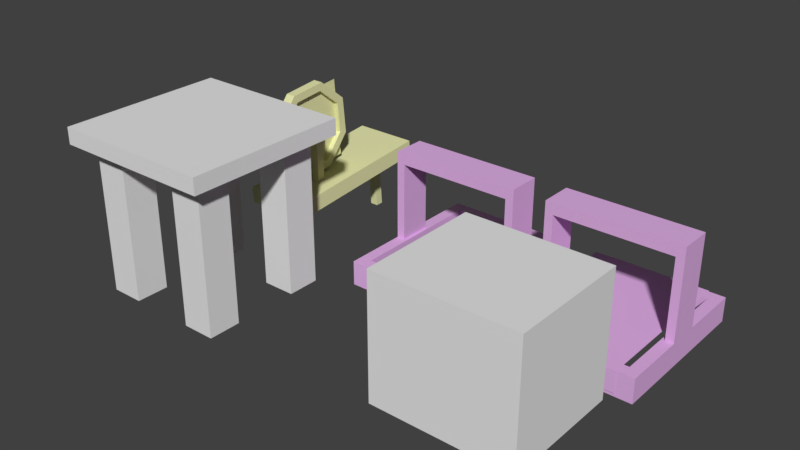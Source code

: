 # Source: Furniture.blend  (saved by Blender 2.78.4; exported with 4.5.12 LTS)
import bpy
from mathutils import Matrix  # noqa: F401  (used for matrix-valued properties, if any)

bpy.ops.wm.read_factory_settings(use_empty=True)
scene = bpy.context.scene
scene.name = 'Scene'

# ---- collections
col_collection_1 = bpy.data.collections.new('Collection 1'); scene.collection.children.link(col_collection_1)

# ---- materials (node trees are filled in below, after node groups)
mat_loom = bpy.data.materials.new('Loom')
mat_loom.alpha_threshold = 0.0
mat_loom.use_transparent_shadow = False
mat_loom.diffuse_color = (0.756, 0.4413, 0.8, 1.0)
mat_loom.roughness = 0.5
mat_loom.line_color = (0.0, 0.0, 0.0, 1.0)
mat_spinning_wheel = bpy.data.materials.new('Spinning_wheel')
mat_spinning_wheel.alpha_threshold = 0.0
mat_spinning_wheel.use_transparent_shadow = False
mat_spinning_wheel.diffuse_color = (0.7953, 0.8, 0.4262, 1.0)
mat_spinning_wheel.roughness = 0.5
mat_body = bpy.data.materials.new('Body')
mat_body.alpha_threshold = 0.0
mat_body.use_transparent_shadow = False
mat_body.roughness = 0.5
mat_button = bpy.data.materials.new('Button')
mat_button.alpha_threshold = 0.0
mat_button.use_transparent_shadow = False
mat_button.diffuse_color = (0.6136, 0.8, 0.04436, 1.0)
mat_button.roughness = 0.5

# ---- material node trees

# ---- world
world_world = bpy.data.worlds.new('World'); scene.world = world_world
world_world.color = (0.05088, 0.05088, 0.05088)
world_world.use_sun_shadow = False
world_world.sun_shadow_jitter_overblur = 0.0
world_world.cycles.sampling_method = 'MANUAL'

# ---- meshes
me_cube_005 = bpy.data.meshes.new('Cube.005')
me_cube_005.from_pydata([(-0.5, -0.5, 0.4), (-0.5, -0.5, 0.5), (-0.5, 0.5, 0.4), (-0.5, 0.5, 0.5), (0.5, -0.5, 0.4), (0.5, -0.5, 0.5), (0.5, 0.5, 0.4), (0.5, 0.5, 0.5), (0.2, -0.4, -0.5), (0.2, -0.2, -0.5), (0.4, -0.4, -0.5), (0.4, -0.2, -0.5), (0.2, -0.2, 0.4), (0.2, -0.4, 0.4), (0.4, -0.2, 0.4), (0.4, -0.4, 0.4), (-0.4, -0.2, -0.5), (-0.2, -0.2, -0.5), (-0.4, -0.4, -0.5), (-0.2, -0.4, -0.5), (-0.2, -0.2, 0.4), (-0.4, -0.2, 0.4), (-0.2, -0.4, 0.4), (-0.4, -0.4, 0.4), (-0.2, 0.4, -0.5), (-0.2, 0.2, -0.5), (-0.4, 0.4, -0.5), (-0.4, 0.2, -0.5), (-0.2, 0.2, 0.4), (-0.2, 0.4, 0.4), (-0.4, 0.2, 0.4), (-0.4, 0.4, 0.4), (0.4, 0.2, -0.5), (0.2, 0.2, -0.5), (0.4, 0.4, -0.5), (0.2, 0.4, -0.5), (0.2, 0.2, 0.4), (0.4, 0.2, 0.4), (0.2, 0.4, 0.4), (0.4, 0.4, 0.4)], [], [(0, 1, 3, 2), (2, 3, 7, 6), (6, 7, 5, 4), (4, 5, 1, 0), (2, 6, 4, 0), (7, 3, 1, 5), (9, 11, 10, 8), (9, 12, 14, 11), (11, 14, 15, 10), (8, 13, 12, 9), (10, 15, 13, 8), (17, 19, 18, 16), (17, 20, 22, 19), (19, 22, 23, 18), (16, 21, 20, 17), (18, 23, 21, 16), (25, 27, 26, 24), (25, 28, 30, 27), (27, 30, 31, 26), (24, 29, 28, 25), (26, 31, 29, 24), (33, 35, 34, 32), (33, 36, 38, 35), (35, 38, 39, 34), (32, 37, 36, 33), (34, 39, 37, 32)])
_uv = me_cube_005.uv_layers.new(name='UVMap')
_uv.uv.foreach_set('vector', [0.0625, 1.0, 0.0, 1.0, 0.0, 0.0, 0.0625, 0.0, 0.0, 0.0625, 0.0, 0.0, 1.0, 0.0, 1.0, 0.0625, 0.9375, 0.0, 1.0, 0.0, 1.0, 1.0, 0.9375, 1.0, 1.0, 0.9375, 1.0, 1.0, 0.0, 1.0, 0.0, 0.9375, 0.0, 0.0, 1.0, 0.0, 1.0, 1.0, 0.0, 1.0, 0.0, 0.0, 1.0, 0.0, 1.0, 1.0, 0.0, 1.0, 0.75, 0.0, 1.0, 0.0, 1.0, 0.25, 0.75, 0.25, 0.0, 0.1875, 0.9375, 0.1875, 0.9375, 0.375, 0.0, 0.375, 0.0, 0.375, 0.9375, 0.375, 0.9375, 0.5625, 0.0, 0.5625, 0.0, 0.75, 0.9375, 0.75, 0.9375, 1.0, 0.0, 1.0, 0.0, 0.5625, 0.9375, 0.5625, 0.9375, 0.75, 0.0, 0.75, 0.75, 0.0, 1.0, 0.0, 1.0, 0.25, 0.75, 0.25, 0.0, 0.1875, 0.9375, 0.1875, 0.9375, 0.375, 0.0, 0.375, 0.0, 0.375, 0.9375, 0.375, 0.9375, 0.5625, 0.0, 0.5625, 0.0, 0.75, 0.9375, 0.75, 0.9375, 1.0, 0.0, 1.0, 0.0, 0.5625, 0.9375, 0.5625, 0.9375, 0.75, 0.0, 0.75, 0.75, 0.0, 1.0, 0.0, 1.0, 0.25, 0.75, 0.25, 0.0, 0.1875, 0.9375, 0.1875, 0.9375, 0.375, 0.0, 0.375, 0.0, 0.375, 0.9375, 0.375, 0.9375, 0.5625, 0.0, 0.5625, 0.0, 0.75, 0.9375, 0.75, 0.9375, 1.0, 0.0, 1.0, 0.0, 0.5625, 0.9375, 0.5625, 0.9375, 0.75, 0.0, 0.75, 0.75, 0.0, 1.0, 0.0, 1.0, 0.25, 0.75, 0.25, 0.0, 0.1875, 0.9375, 0.1875, 0.9375, 0.375, 0.0, 0.375, 0.0, 0.375, 0.9375, 0.375, 0.9375, 0.5625, 0.0, 0.5625, 0.0, 0.75, 0.9375, 0.75, 0.9375, 1.0, 0.0, 1.0, 0.0, 0.5625, 0.9375, 0.5625, 0.9375, 0.75, 0.0, 0.75])
me_cube_005.use_remesh_preserve_volume = False
me_cube_005.use_remesh_preserve_attributes = False
me_cube_005.use_mirror_vertex_groups = False
me_cube_005.update()
me_cube_004 = bpy.data.meshes.new('Cube.004')
me_cube_004.from_pydata([(0.35, -0.1, 0.2), (-0.35, -0.1, 0.2), (0.35, 0.1, 0.2), (-0.35, 0.1, 0.2), (0.35, -0.1, 0.13), (-0.35, -0.1, 0.13), (-0.35, 0.1, 0.13), (0.35, 0.1, 0.13), (-0.4, -0.1, 0.2), (-0.4, 0.1, 0.2), (-0.4, -0.1, 0.13), (-0.4, 0.1, 0.13), (0.4, 0.1, 0.2), (0.4, -0.1, 0.2), (0.4, 0.1, 0.13), (0.4, -0.1, 0.13), (-0.35, -0.1, -0.35), (-0.35, 0.1, -0.35), (0.35, 0.1, -0.35), (0.35, -0.1, -0.35), (-0.4, -0.1, -0.35), (-0.4, 0.1, -0.35), (0.4, 0.1, -0.35), (0.4, -0.1, -0.35), (0.4, -0.49, -0.5), (-0.4, -0.49, -0.5), (0.4, -0.49, -0.35), (-0.4, -0.49, -0.35), (0.4, -0.42, -0.5), (-0.4, -0.42, -0.5), (-0.4, -0.42, -0.35), (0.4, -0.42, -0.35), (0.4, 0.42, -0.5), (-0.4, 0.42, -0.5), (0.4, 0.42, -0.35), (-0.4, 0.42, -0.35), (0.4, 0.49, -0.5), (-0.4, 0.49, -0.5), (-0.4, 0.49, -0.35), (0.4, 0.49, -0.35), (0.4, 0.42, -0.5), (0.4, -0.42, -0.5), (0.4, 0.42, -0.35), (0.4, -0.42, -0.35), (0.33, 0.42, -0.5), (0.33, -0.42, -0.5), (0.33, -0.42, -0.35), (0.33, 0.42, -0.35), (-0.33, 0.42, -0.5), (-0.33, -0.42, -0.5), (-0.33, 0.42, -0.35), (-0.33, -0.42, -0.35), (-0.4, 0.42, -0.5), (-0.4, -0.42, -0.5), (-0.4, -0.42, -0.35), (-0.4, 0.42, -0.35)], [], [(27, 25, 24, 26), (3, 1, 0, 2), (6, 7, 4, 5), (2, 7, 6, 3), (1, 5, 4, 0), (2, 12, 14, 7), (1, 8, 10, 5), (9, 11, 10, 8), (14, 22, 18, 7), (3, 9, 8, 1), (6, 11, 9, 3), (13, 15, 14, 12), (4, 19, 23, 15), (0, 13, 12, 2), (4, 15, 13, 0), (11, 21, 20, 10), (6, 17, 21, 11), (7, 18, 19, 4), (5, 16, 17, 6), (10, 20, 16, 5), (15, 23, 22, 14), (30, 31, 28, 29), (26, 31, 30, 27), (25, 29, 28, 24), (35, 33, 32, 34), (38, 39, 36, 37), (34, 39, 38, 35), (33, 37, 36, 32), (43, 41, 40, 42), (46, 47, 44, 45), (42, 47, 46, 43), (41, 45, 44, 40), (51, 49, 48, 50), (54, 55, 52, 53), (50, 55, 54, 51), (49, 53, 52, 48), (24, 28, 31, 26), (32, 36, 39, 34), (35, 38, 37, 33), (27, 30, 29, 25)])
_uv = me_cube_004.uv_layers.new(name='UVMap')
_uv.uv.foreach_set('vector', [0.5299, 0.4541, 0.5299, 0.5346, 0.1006, 0.5346, 0.1006, 0.4541, 0.4477, 0.1449, 0.4477, 0.2522, 0.07207, 0.2522, 0.07207, 0.1449, 0.4477, 0.1073, 0.07207, 0.1073, 0.07207, 1.685e-08, 0.4477, 2.474e-10, 0.07207, 0.1449, 0.07207, 0.1073, 0.4477, 0.1073, 0.4477, 0.1449, 0.4477, 0.2522, 0.4477, 0.2898, 0.07207, 0.2898, 0.07207, 0.2522, 0.07207, 0.1449, 0.04524, 0.1449, 0.04524, 0.1073, 0.07207, 0.1073, 0.4477, 0.2522, 0.4745, 0.2522, 0.4745, 0.2898, 0.4477, 0.2898, 0.4745, 0.1449, 0.5121, 0.1449, 0.5121, 0.2522, 0.4745, 0.2522, 0.5909, 0.4586, 0.8485, 0.4586, 0.8485, 0.4854, 0.5909, 0.4854, 0.4477, 0.1449, 0.4745, 0.1449, 0.4745, 0.2522, 0.4477, 0.2522, 0.4477, 0.1073, 0.4745, 0.1073, 0.4745, 0.1449, 0.4477, 0.1449, 0.04524, 0.2522, 0.007672, 0.2522, 0.007672, 0.1449, 0.04524, 0.1449, 0.5909, 0.3245, 0.8485, 0.3245, 0.8485, 0.3513, 0.5909, 0.3513, 0.07207, 0.2522, 0.04524, 0.2522, 0.04524, 0.1449, 0.07207, 0.1449, 0.07207, 0.2898, 0.04524, 0.2898, 0.04524, 0.2522, 0.07207, 0.2522, 0.06882, 0.3375, 0.3264, 0.3375, 0.3264, 0.4449, 0.06882, 0.4449, 0.06882, 0.3107, 0.3264, 0.3107, 0.3264, 0.3375, 0.06882, 0.3375, 0.5909, 0.2171, 0.8485, 0.2171, 0.8485, 0.3245, 0.5909, 0.3245, 0.06882, 0.2034, 0.3264, 0.2034, 0.3264, 0.3107, 0.06882, 0.3107, 0.06882, 0.4449, 0.3264, 0.4449, 0.3264, 0.4717, 0.06882, 0.4717, 0.5909, 0.3513, 0.8485, 0.3513, 0.8485, 0.4586, 0.5909, 0.4586, 0.5299, 0.4166, 0.1006, 0.4166, 0.1006, 0.3361, 0.5299, 0.3361, 0.1006, 0.4541, 0.1006, 0.4166, 0.5299, 0.4166, 0.5299, 0.4541, 0.5299, 0.5346, 0.5299, 0.5722, 0.1006, 0.5722, 0.1006, 0.5346, 0.892, 0.1952, 0.892, 0.2757, 0.4627, 0.2757, 0.4627, 0.1952, 0.892, 0.1577, 0.4627, 0.1577, 0.4627, 0.07717, 0.892, 0.07717, 0.4627, 0.1952, 0.4627, 0.1577, 0.892, 0.1577, 0.892, 0.1952, 0.892, 0.2757, 0.892, 0.3133, 0.4627, 0.3133, 0.4627, 0.2757, 0.4194, 0.4526, 0.4194, 0.3721, 0.8809, 0.3721, 0.8809, 0.4526, 0.4194, 0.4902, 0.8809, 0.4902, 0.8809, 0.5707, 0.4194, 0.5707, 0.8809, 0.4526, 0.8809, 0.4902, 0.4194, 0.4902, 0.4194, 0.4526, 0.4194, 0.3721, 0.4194, 0.3346, 0.8809, 0.3346, 0.8809, 0.3721, 0.5385, 0.1257, 0.5385, 0.04524, 1.0, 0.04524, 1.0, 0.1257, 0.5385, 0.1633, 1.0, 0.1633, 1.0, 0.2438, 0.5385, 0.2438, 1.0, 0.1257, 1.0, 0.1633, 0.5385, 0.1633, 0.5385, 0.1257, 0.5385, 0.04524, 0.5385, 0.007673, 1.0, 0.007672, 1.0, 0.04524, 0.1006, 0.5346, 0.1006, 0.5722, 0.02007, 0.5722, 0.02007, 0.5346, 0.4627, 0.2757, 0.4627, 0.3133, 0.3822, 0.3133, 0.3822, 0.2757, 0.9725, 0.2757, 0.9725, 0.3133, 0.892, 0.3133, 0.892, 0.2757, 0.6104, 0.5346, 0.6104, 0.5722, 0.5299, 0.5722, 0.5299, 0.5346])
me_cube_004.materials.append(mat_loom)
me_cube_004.use_remesh_preserve_volume = False
me_cube_004.use_remesh_preserve_attributes = False
me_cube_004.use_mirror_vertex_groups = False
me_cube_004.update()
me_cube_003 = bpy.data.meshes.new('Cube.003')
me_cube_003.from_pydata([(0.35, -0.1, 0.2), (-0.35, -0.1, 0.2), (0.35, 0.1, 0.2), (-0.35, 0.1, 0.2), (0.35, -0.1, 0.13), (-0.35, -0.1, 0.13), (-0.35, 0.1, 0.13), (0.35, 0.1, 0.13), (-0.4, -0.1, 0.2), (-0.4, 0.1, 0.2), (-0.4, -0.1, 0.13), (-0.4, 0.1, 0.13), (0.4, 0.1, 0.2), (0.4, -0.1, 0.2), (0.4, 0.1, 0.13), (0.4, -0.1, 0.13), (-0.35, -0.1, -0.35), (-0.35, 0.1, -0.35), (0.35, 0.1, -0.35), (0.35, -0.1, -0.35), (-0.4, -0.1, -0.35), (-0.4, 0.1, -0.35), (0.4, 0.1, -0.35), (0.4, -0.1, -0.35), (0.4, -0.49, -0.5), (-0.4, -0.49, -0.5), (0.4, -0.49, -0.35), (-0.4, -0.49, -0.35), (0.4, -0.42, -0.5), (-0.4, -0.42, -0.5), (-0.4, -0.42, -0.35), (0.4, -0.42, -0.35), (0.4, 0.42, -0.5), (-0.4, 0.42, -0.5), (0.4, 0.42, -0.35), (-0.4, 0.42, -0.35), (0.4, 0.49, -0.5), (-0.4, 0.49, -0.5), (-0.4, 0.49, -0.35), (0.4, 0.49, -0.35), (0.4, 0.42, -0.5), (0.4, -0.42, -0.5), (0.4, 0.42, -0.35), (0.4, -0.42, -0.35), (0.33, 0.42, -0.5), (0.33, -0.42, -0.5), (0.33, -0.42, -0.35), (0.33, 0.42, -0.35), (-0.33, 0.42, -0.5), (-0.33, -0.42, -0.5), (-0.33, 0.42, -0.35), (-0.33, -0.42, -0.35), (-0.4, 0.42, -0.5), (-0.4, -0.42, -0.5), (-0.4, -0.42, -0.35), (-0.4, 0.42, -0.35), (-0.3, 0.4955, -0.3487), (-0.3, -0.4955, -0.3487), (0.3, 0.4955, -0.3487), (0.3, -0.4955, -0.3487), (-0.3, 0.4955, -0.4787), (-0.3, -0.4955, -0.4787), (0.3, 0.4955, -0.4787), (0.3, -0.4955, -0.4787)], [], [(27, 25, 24, 26), (3, 1, 0, 2), (6, 7, 4, 5), (2, 7, 6, 3), (1, 5, 4, 0), (2, 12, 14, 7), (1, 8, 10, 5), (9, 11, 10, 8), (14, 22, 18, 7), (3, 9, 8, 1), (6, 11, 9, 3), (13, 15, 14, 12), (4, 19, 23, 15), (0, 13, 12, 2), (4, 15, 13, 0), (11, 21, 20, 10), (6, 17, 21, 11), (7, 18, 19, 4), (5, 16, 17, 6), (10, 20, 16, 5), (15, 23, 22, 14), (30, 31, 28, 29), (26, 31, 30, 27), (25, 29, 28, 24), (35, 33, 32, 34), (38, 39, 36, 37), (34, 39, 38, 35), (33, 37, 36, 32), (43, 41, 40, 42), (46, 47, 44, 45), (42, 47, 46, 43), (41, 45, 44, 40), (51, 49, 48, 50), (54, 55, 52, 53), (50, 55, 54, 51), (49, 53, 52, 48), (24, 28, 31, 26), (32, 36, 39, 34), (35, 38, 37, 33), (27, 30, 29, 25), (56, 57, 59, 58), (59, 57, 61, 63), (56, 58, 62, 60)])
_uv = me_cube_003.uv_layers.new(name='UVMap')
_uv.uv.foreach_set('vector', [0.5299, 0.4541, 0.5299, 0.5346, 0.1006, 0.5346, 0.1006, 0.4541, 0.4477, 0.1449, 0.4477, 0.2522, 0.07207, 0.2522, 0.07207, 0.1449, 0.4477, 0.1073, 0.07207, 0.1073, 0.07207, 1.685e-08, 0.4477, 2.474e-10, 0.07207, 0.1449, 0.07207, 0.1073, 0.4477, 0.1073, 0.4477, 0.1449, 0.4477, 0.2522, 0.4477, 0.2898, 0.07207, 0.2898, 0.07207, 0.2522, 0.07207, 0.1449, 0.04524, 0.1449, 0.04524, 0.1073, 0.07207, 0.1073, 0.4477, 0.2522, 0.4745, 0.2522, 0.4745, 0.2898, 0.4477, 0.2898, 0.4745, 0.1449, 0.5121, 0.1449, 0.5121, 0.2522, 0.4745, 0.2522, 0.5909, 0.4586, 0.8485, 0.4586, 0.8485, 0.4854, 0.5909, 0.4854, 0.4477, 0.1449, 0.4745, 0.1449, 0.4745, 0.2522, 0.4477, 0.2522, 0.4477, 0.1073, 0.4745, 0.1073, 0.4745, 0.1449, 0.4477, 0.1449, 0.04524, 0.2522, 0.007672, 0.2522, 0.007672, 0.1449, 0.04524, 0.1449, 0.5909, 0.3245, 0.8485, 0.3245, 0.8485, 0.3513, 0.5909, 0.3513, 0.07207, 0.2522, 0.04524, 0.2522, 0.04524, 0.1449, 0.07207, 0.1449, 0.07207, 0.2898, 0.04524, 0.2898, 0.04524, 0.2522, 0.07207, 0.2522, 0.06882, 0.3375, 0.3264, 0.3375, 0.3264, 0.4449, 0.06882, 0.4449, 0.06882, 0.3107, 0.3264, 0.3107, 0.3264, 0.3375, 0.06882, 0.3375, 0.5909, 0.2171, 0.8485, 0.2171, 0.8485, 0.3245, 0.5909, 0.3245, 0.06882, 0.2034, 0.3264, 0.2034, 0.3264, 0.3107, 0.06882, 0.3107, 0.06882, 0.4449, 0.3264, 0.4449, 0.3264, 0.4717, 0.06882, 0.4717, 0.5909, 0.3513, 0.8485, 0.3513, 0.8485, 0.4586, 0.5909, 0.4586, 0.5299, 0.4166, 0.1006, 0.4166, 0.1006, 0.3361, 0.5299, 0.3361, 0.1006, 0.4541, 0.1006, 0.4166, 0.5299, 0.4166, 0.5299, 0.4541, 0.5299, 0.5346, 0.5299, 0.5722, 0.1006, 0.5722, 0.1006, 0.5346, 0.892, 0.1952, 0.892, 0.2757, 0.4627, 0.2757, 0.4627, 0.1952, 0.892, 0.1577, 0.4627, 0.1577, 0.4627, 0.07717, 0.892, 0.07717, 0.4627, 0.1952, 0.4627, 0.1577, 0.892, 0.1577, 0.892, 0.1952, 0.892, 0.2757, 0.892, 0.3133, 0.4627, 0.3133, 0.4627, 0.2757, 0.4194, 0.4526, 0.4194, 0.3721, 0.8809, 0.3721, 0.8809, 0.4526, 0.4194, 0.4902, 0.8809, 0.4902, 0.8809, 0.5707, 0.4194, 0.5707, 0.8809, 0.4526, 0.8809, 0.4902, 0.4194, 0.4902, 0.4194, 0.4526, 0.4194, 0.3721, 0.4194, 0.3346, 0.8809, 0.3346, 0.8809, 0.3721, 0.5385, 0.1257, 0.5385, 0.04524, 1.0, 0.04524, 1.0, 0.1257, 0.5385, 0.1633, 1.0, 0.1633, 1.0, 0.2438, 0.5385, 0.2438, 1.0, 0.1257, 1.0, 0.1633, 0.5385, 0.1633, 0.5385, 0.1257, 0.5385, 0.04524, 0.5385, 0.007673, 1.0, 0.007672, 1.0, 0.04524, 0.1006, 0.5346, 0.1006, 0.5722, 0.02007, 0.5722, 0.02007, 0.5346, 0.4627, 0.2757, 0.4627, 0.3133, 0.3822, 0.3133, 0.3822, 0.2757, 0.9725, 0.2757, 0.9725, 0.3133, 0.892, 0.3133, 0.892, 0.2757, 0.6104, 0.5346, 0.6104, 0.5722, 0.5299, 0.5722, 0.5299, 0.5346, 0.07031, 0.6289, 0.5898, 0.6289, 0.5898, 0.9531, 0.07031, 0.9531, 0.5898, 0.9531, 0.5898, 0.6289, 0.6602, 0.6289, 0.6602, 0.9531, 0.07031, 0.6289, 0.07031, 0.9531, 0.0, 0.9531, 0.0, 0.6289])
me_cube_003.materials.append(mat_loom)
me_cube_003.use_remesh_preserve_volume = False
me_cube_003.use_remesh_preserve_attributes = False
me_cube_003.use_mirror_vertex_groups = False
me_cube_003.update()
me_cube_001 = bpy.data.meshes.new('Cube.001')
me_cube_001.from_pydata([(-3.864e-08, 0.06939, -0.0348), (-9.708e-08, -0.4287, -0.07838), (-5.194e-09, 0.02581, 0.4633), (-7.109e-08, -0.4723, 0.4197), (0.03, -0.1121, 0.4868), (-0.03, -0.1121, 0.4868), (0.03, -0.3407, 0.465), (-0.03, -0.3407, 0.465), (0.03, -0.4868, 0.2879), (-0.03, -0.4868, 0.2879), (0.03, -0.465, 0.05931), (-0.03, -0.465, 0.05931), (0.03, -0.2879, -0.08684), (-0.03, -0.2879, -0.08684), (0.03, -0.05931, -0.06497), (-0.03, -0.05931, -0.06497), (0.03, 0.08684, 0.1121), (-0.03, 0.08684, 0.1121), (0.03, 0.06497, 0.3407), (-0.03, 0.06497, 0.3407), (0.03, -0.1273, 0.4372), (0.03, -0.3164, 0.4191), (-0.03, -0.3164, 0.4191), (-0.03, -0.1273, 0.4372), (0.03, -0.4372, 0.2727), (-0.03, -0.4372, 0.2727), (0.03, -0.4191, 0.08364), (-0.03, -0.4191, 0.08364), (0.03, -0.2727, -0.03723), (-0.03, -0.2727, -0.03723), (0.03, -0.08364, -0.01914), (-0.03, -0.08364, -0.01914), (0.03, 0.03723, 0.1273), (-0.03, 0.03723, 0.1273), (0.03, 0.01914, 0.3164), (-0.03, 0.01914, 0.3164), (-0.2, 0.5025, -0.1333), (-0.2, 0.4937, -0.03371), (0.2, 0.5025, -0.1333), (0.2, 0.4937, -0.03371), (-0.2, -0.4937, -0.2205), (-0.2, -0.5025, -0.1209), (0.2, -0.4937, -0.2205), (0.2, -0.5025, -0.1209), (0.035, -0.175, -0.1031), (0.035, -0.175, 0.2149), (0.085, -0.175, -0.1031), (0.085, -0.175, 0.2149), (0.035, -0.225, -0.1031), (0.035, -0.225, 0.2149), (0.085, -0.225, -0.1031), (0.085, -0.225, 0.2149), (-0.035, -0.225, -0.1031), (-0.035, -0.225, 0.2149), (-0.085, -0.225, -0.1031), (-0.085, -0.225, 0.2149), (-0.035, -0.175, -0.1031), (-0.035, -0.175, 0.2149), (-0.085, -0.175, -0.1031), (-0.085, -0.175, 0.2149), (0.025, 0.3991, -0.1306), (0.025, 0.425, -0.5), (-0.025, 0.3991, -0.1306), (-0.025, 0.425, -0.5), (0.025, 0.3491, -0.1306), (0.025, 0.375, -0.5), (-0.025, 0.3491, -0.1306), (-0.025, 0.375, -0.5), (-0.115, -0.3491, -0.1845), (-0.115, -0.375, -0.5), (-0.165, -0.3491, -0.1845), (-0.165, -0.375, -0.5), (-0.115, -0.3991, -0.1845), (-0.115, -0.425, -0.5), (-0.165, -0.3991, -0.1845), (-0.165, -0.425, -0.5), (0.165, -0.3491, -0.1845), (0.165, -0.375, -0.5), (0.115, -0.3491, -0.1845), (0.115, -0.375, -0.5), (0.165, -0.3991, -0.1845), (0.165, -0.425, -0.5), (0.115, -0.3991, -0.1845), (0.115, -0.425, -0.5), (-0.07081, -0.2165, 0.1785), (0.07081, -0.2165, 0.1785), (-0.07081, -0.2165, 0.2114), (0.07081, -0.2165, 0.2114), (-0.07081, -0.1835, 0.1785), (0.07081, -0.1835, 0.1785), (-0.07081, -0.1835, 0.2114), (0.07081, -0.1835, 0.2114)], [], [(0, 1, 3, 2), (4, 6, 7, 5), (6, 8, 9, 7), (8, 10, 11, 9), (10, 12, 13, 11), (12, 14, 15, 13), (14, 16, 17, 15), (21, 22, 25, 24), (16, 18, 19, 17), (18, 4, 5, 19), (20, 23, 22, 21), (24, 25, 27, 26), (26, 27, 29, 28), (28, 29, 31, 30), (30, 31, 33, 32), (32, 33, 35, 34), (34, 35, 23, 20), (7, 9, 25, 22), (17, 19, 35, 33), (14, 12, 28, 30), (13, 15, 31, 29), (10, 8, 24, 26), (4, 18, 34, 20), (6, 4, 20, 21), (9, 11, 27, 25), (19, 5, 23, 35), (5, 7, 22, 23), (16, 14, 30, 32), (15, 17, 33, 31), (12, 10, 26, 28), (11, 13, 29, 27), (8, 6, 21, 24), (18, 16, 32, 34), (36, 37, 39, 38), (38, 39, 43, 42), (42, 43, 41, 40), (40, 41, 37, 36), (38, 42, 40, 36), (43, 39, 37, 41), (44, 45, 47, 46), (46, 47, 51, 50), (50, 51, 49, 48), (48, 49, 45, 44), (51, 47, 45, 49), (52, 53, 55, 54), (54, 55, 59, 58), (58, 59, 57, 56), (56, 57, 53, 52), (59, 55, 53, 57), (60, 61, 63, 62), (62, 63, 67, 66), (66, 67, 65, 64), (64, 65, 61, 60), (67, 63, 61, 65), (68, 69, 71, 70), (70, 71, 75, 74), (74, 75, 73, 72), (72, 73, 69, 68), (75, 71, 69, 73), (76, 77, 79, 78), (78, 79, 83, 82), (82, 83, 81, 80), (80, 81, 77, 76), (83, 79, 77, 81), (84, 85, 87, 86), (86, 87, 91, 90), (90, 91, 89, 88), (88, 89, 85, 84)])
_uv = me_cube_001.uv_layers.new(name='UVMap')
_uv.uv.foreach_set('vector', [0.7198, 0.7346, 0.9684, 0.7346, 0.9684, 0.9832, 0.7198, 0.9832, 0.4998, 0.572, 0.6248, 0.572, 0.6248, 0.6047, 0.4998, 0.6047, 0.6248, 0.572, 0.7497, 0.572, 0.7497, 0.6047, 0.6248, 0.6047, 0.7497, 0.572, 0.8747, 0.572, 0.8747, 0.6047, 0.7497, 0.6047, 0.8747, 0.572, 0.9996, 0.572, 0.9996, 0.6047, 0.8747, 0.6047, -2.037e-10, 0.572, 0.125, 0.572, 0.125, 0.6047, -2.037e-10, 0.6047, 0.125, 0.572, 0.2499, 0.572, 0.2499, 0.6047, 0.125, 0.6047, 0.5167, 0.6047, 0.5167, 0.572, 0.6201, 0.572, 0.6201, 0.6047, 0.2499, 0.572, 0.3749, 0.572, 0.3749, 0.6047, 0.2499, 0.6047, 0.3749, 0.572, 0.4998, 0.572, 0.4998, 0.6047, 0.3749, 0.6047, 0.4134, 0.6047, 0.4134, 0.572, 0.5167, 0.572, 0.5167, 0.6047, 0.6201, 0.6047, 0.6201, 0.572, 0.7234, 0.572, 0.7234, 0.6047, 0.7234, 0.6047, 0.7234, 0.572, 0.8268, 0.572, 0.8268, 0.6047, 3.394e-08, 0.6047, -2.037e-10, 0.572, 0.1033, 0.572, 0.1033, 0.6047, 0.1033, 0.6047, 0.1033, 0.572, 0.2067, 0.572, 0.2067, 0.6047, 0.2067, 0.6047, 0.2067, 0.572, 0.31, 0.572, 0.31, 0.6047, 0.31, 0.6047, 0.31, 0.572, 0.4134, 0.572, 0.4134, 0.6047, 0.1805, -4.657e-10, 0.2899, 0.06046, 0.2678, 0.07806, 0.1774, 0.02806, 0.03457, 0.264, 0.0, 0.1439, 0.02806, 0.1471, 0.05665, 0.2464, 0.1087, 0.00625, 0.2336, 0.00625, 0.2228, 0.03234, 0.1195, 0.03234, 0.264, 0.2899, 0.1439, 0.3245, 0.1471, 0.2964, 0.2464, 0.2678, 0.322, 0.09461, 0.322, 0.2196, 0.2959, 0.2088, 0.2959, 0.1054, 0.1087, 0.3079, 0.02031, 0.2196, 0.0464, 0.2088, 0.1195, 0.2818, 0.2336, 0.3079, 0.1087, 0.3079, 0.1195, 0.2818, 0.2228, 0.2818, 0.2899, 0.06046, 0.3245, 0.1805, 0.2964, 0.1774, 0.2678, 0.07806, 0.0, 0.1439, 0.06046, 0.03457, 0.07806, 0.05665, 0.02806, 0.1471, 0.06046, 0.03457, 0.1805, -4.657e-10, 0.1774, 0.02806, 0.07806, 0.05665, 0.02031, 0.09461, 0.1087, 0.00625, 0.1195, 0.03234, 0.0464, 0.1054, 0.1439, 0.3245, 0.03457, 0.264, 0.05665, 0.2464, 0.1471, 0.2964, 0.2336, 0.00625, 0.322, 0.09461, 0.2959, 0.1054, 0.2228, 0.03234, 0.3245, 0.1805, 0.264, 0.2899, 0.2464, 0.2678, 0.2964, 0.1774, 0.322, 0.2196, 0.2336, 0.3079, 0.2228, 0.2818, 0.2959, 0.2088, 0.02031, 0.2196, 0.02031, 0.09461, 0.0464, 0.1054, 0.0464, 0.2088, 0.417, 0.2587, 0.3626, 0.2587, 0.3626, 0.4764, 0.417, 0.4764, 0.4417, 0.2271, 0.4417, 0.2815, 0.9859, 0.2815, 0.9859, 0.2271, 0.3551, 0.4764, 0.3007, 0.4764, 0.3007, 0.2587, 0.3551, 0.2587, 0.9859, 0.5536, 0.9859, 0.4992, 0.4417, 0.4992, 0.4417, 0.5536, 0.4417, 0.2271, 0.9859, 0.2271, 0.9859, 0.009375, 0.4417, 0.009375, 0.9859, 0.2815, 0.4417, 0.2815, 0.4417, 0.4992, 0.9859, 0.4992, 0.02425, 0.4896, 0.1875, 0.4896, 0.1875, 0.5169, 0.02425, 0.5169, 0.02425, 0.5169, 0.1875, 0.5169, 0.1875, 0.5441, 0.02425, 0.5441, 0.02425, 0.4352, 0.1875, 0.4352, 0.1875, 0.4624, 0.02425, 0.4624, 0.02425, 0.4624, 0.1875, 0.4624, 0.1875, 0.4896, 0.02425, 0.4896, 0.1875, 0.4352, 0.2147, 0.4352, 0.2147, 0.4624, 0.1875, 0.4624, 0.01019, 0.399, 0.1735, 0.399, 0.1735, 0.4262, 0.01019, 0.4262, 0.01019, 0.4262, 0.1735, 0.4262, 0.1735, 0.4534, 0.01019, 0.4534, 0.01019, 0.3446, 0.1735, 0.3446, 0.1735, 0.3718, 0.01019, 0.3718, 0.01019, 0.3718, 0.1735, 0.3718, 0.1735, 0.399, 0.01019, 0.399, 0.1735, 0.3446, 0.2007, 0.3446, 0.2007, 0.3718, 0.1735, 0.3718, 0.06957, 0.4459, 0.2328, 0.4459, 0.2328, 0.4731, 0.06957, 0.4731, 0.06957, 0.4731, 0.2328, 0.4731, 0.2328, 0.5003, 0.06957, 0.5003, 0.06957, 0.3915, 0.2328, 0.3915, 0.2328, 0.4187, 0.06957, 0.4187, 0.06957, 0.4187, 0.2328, 0.4187, 0.2328, 0.4459, 0.06957, 0.4459, 0.2328, 0.3915, 0.26, 0.3915, 0.26, 0.4187, 0.2328, 0.4187, 0.07269, 0.1568, 0.236, 0.1568, 0.236, 0.184, 0.07269, 0.184, 0.07269, 0.184, 0.236, 0.184, 0.236, 0.2113, 0.07269, 0.2113, 0.07269, 0.1024, 0.236, 0.1024, 0.236, 0.1296, 0.07269, 0.1296, 0.07269, 0.1296, 0.236, 0.1296, 0.236, 0.1568, 0.07269, 0.1568, 0.236, 0.1024, 0.2632, 0.1024, 0.2632, 0.1296, 0.236, 0.1296, 0.5164, 0.149, 0.6797, 0.149, 0.6797, 0.1762, 0.5164, 0.1762, 0.5164, 0.1762, 0.6797, 0.1762, 0.6797, 0.2034, 0.5164, 0.2034, 0.5164, 0.0946, 0.6797, 0.0946, 0.6797, 0.1218, 0.5164, 0.1218, 0.5164, 0.1218, 0.6797, 0.1218, 0.6797, 0.149, 0.5164, 0.149, 0.6797, 0.0946, 0.7069, 0.0946, 0.7069, 0.1218, 0.6797, 0.1218, 0.7914, 0.1318, 0.9547, 0.1318, 0.9547, 0.159, 0.7914, 0.159, 0.7914, 0.159, 0.9547, 0.159, 0.9547, 0.1863, 0.7914, 0.1863, 0.7914, 0.07741, 0.9547, 0.07741, 0.9547, 0.1046, 0.7914, 0.1046, 0.7914, 0.1046, 0.9547, 0.1046, 0.9547, 0.1318, 0.7914, 0.1318])
me_cube_001.materials.append(mat_spinning_wheel)
me_cube_001.use_remesh_preserve_volume = False
me_cube_001.use_remesh_preserve_attributes = False
me_cube_001.use_mirror_vertex_groups = False
me_cube_001.update()
me_cube = bpy.data.meshes.new('Cube')
me_cube.from_pydata([(0.5, 0.5, -0.5), (0.5, -0.5, -0.5), (-0.5, -0.5, -0.5), (-0.5, 0.5, -0.5), (0.5, 0.5, 0.5), (0.5, -0.5, 0.5), (-0.5, -0.5, 0.5), (-0.5, 0.5, 0.5)], [], [(0, 1, 2, 3), (4, 7, 6, 5), (0, 4, 5, 1), (1, 5, 6, 2), (2, 6, 7, 3), (4, 0, 3, 7)])
me_cube.materials.append(mat_loom)
me_cube.use_remesh_preserve_volume = False
me_cube.use_remesh_preserve_attributes = False
me_cube.use_mirror_vertex_groups = False
me_cube.update()
me_cube_002 = bpy.data.meshes.new('Cube.002')
me_cube_002.from_pydata([(-0.4, -0.5, -0.3), (-0.4, -0.5, 0.4), (-0.4, 0.2, -0.3), (-0.4, 0.2, 0.4), (0.4, -0.5, -0.3), (0.4, -0.5, 0.4), (0.4, 0.2, -0.3), (0.4, 0.2, 0.4), (-0.3, 0.25, -0.2), (-0.3, 0.25, 0.3), (0.3, 0.25, -0.2), (0.3, 0.25, 0.3), (-0.3, 0.15, 0.3), (-0.3, 0.15, -0.2), (0.3, 0.15, -0.2), (0.3, 0.15, 0.3)], [], [(0, 1, 3, 2), (2, 3, 7, 6), (6, 7, 5, 4), (4, 5, 1, 0), (2, 6, 4, 0), (7, 3, 1, 5), (8, 9, 11, 10), (11, 15, 14, 10), (10, 14, 13, 8), (9, 12, 15, 11), (8, 13, 12, 9)])
me_cube_002.polygons.foreach_set('material_index', [0, 0, 0, 0, 0, 0, 1, 1, 1, 1, 1])
_uv = me_cube_002.uv_layers.new(name='UVMap')
_uv.uv.foreach_set('vector', [-0.7286, 0.9295, -0.7286, 0.154, 0.04698, 0.154, 0.04698, 0.9295, 0.04698, 0.9295, 0.04698, 0.154, 0.9333, 0.154, 0.9333, 0.9295, 0.9333, 0.9295, 0.9333, 0.154, 1.709, 0.154, 1.709, 0.9295, 0.9602, 0.1457, 0.9602, 0.9322, 0.06131, 0.9322, 0.06131, 0.1457, 0.04698, 0.9295, 0.9333, 0.9295, 0.9333, 1.705, 0.04698, 1.705, 0.9333, 0.154, 0.04698, 0.154, 0.04698, -0.6216, 0.9333, -0.6216, 0.1251, 0.75, 0.1251, 0.1251, 0.8749, 0.1251, 0.8749, 0.75, 0.8749, 0.1251, 0.9999, 0.1251, 0.9999, 0.75, 0.8749, 0.75, 0.8749, 0.75, 0.8749, 0.8749, 0.1251, 0.8749, 0.1251, 0.75, 0.1251, 0.1251, 0.1251, 9.352e-05, 0.8749, 9.352e-05, 0.8749, 0.1251, 0.1251, 0.75, 9.39e-05, 0.75, 9.352e-05, 0.1251, 0.1251, 0.1251])
me_cube_002.materials.append(mat_body)
me_cube_002.materials.append(mat_button)
me_cube_002.use_remesh_preserve_volume = False
me_cube_002.use_remesh_preserve_attributes = False
me_cube_002.use_mirror_vertex_groups = False
me_cube_002.update()

# ---- objects
ob_table = bpy.data.objects.new('Table', me_cube_005)
ob_loom = bpy.data.objects.new('Loom', me_cube_004)
ob_loom_with_fabric = bpy.data.objects.new('Loom_with_fabric', me_cube_003)
ob_spinning_wheel = bpy.data.objects.new('Spinning_Wheel', me_cube_001)
ob_cube = bpy.data.objects.new('Cube', me_cube)
ob_wall_hung_cabinet = bpy.data.objects.new('Wall_hung_cabinet', me_cube_002)

# ---- transforms, parenting, visibility, modifiers, constraints
ob_table.location = (0.0, 0.0, 0.0)
ob_table.lineart.crease_threshold = 0.0
ob_loom.location = (1.0, 1.0, 0.0)
ob_loom.lineart.crease_threshold = 0.0
ob_loom_with_fabric.location = (2.0, 1.0, 0.0)
ob_loom_with_fabric.lineart.crease_threshold = 0.0
ob_spinning_wheel.location = (0.0, 1.0, 0.0)
ob_spinning_wheel.lineart.crease_threshold = 0.0
ob_cube.location = (0.0, 0.0, 0.0)
ob_cube.lock_rotations_4d = False
ob_cube.empty_display_type = 'ARROWS'
ob_cube.hide_select = True
ob_cube.hide_render = True
ob_cube.display_type = 'WIRE'
ob_cube.lineart.crease_threshold = 0.0
ob_wall_hung_cabinet.location = (2.0, 0.0, 0.0)
ob_wall_hung_cabinet.lineart.crease_threshold = 0.0

# ---- collection membership
col_collection_1.objects.link(ob_table)
col_collection_1.objects.link(ob_loom)
col_collection_1.objects.link(ob_loom_with_fabric)
col_collection_1.objects.link(ob_spinning_wheel)
col_collection_1.objects.link(ob_cube)
col_collection_1.objects.link(ob_wall_hung_cabinet)

# ---- scene / render settings (as saved in the file)
scene.frame_start = 1; scene.frame_end = 250; scene.frame_set(1)
scene.render.engine = 'BLENDER_EEVEE_NEXT'
scene.render.resolution_percentage = 50
scene.render.dither_intensity = 0.0
scene.cycles.use_denoising = False
scene.cycles.samples = 128
scene.cycles.sampling_pattern = 'TABULATED_SOBOL'
scene.cycles.use_adaptive_sampling = False
scene.cycles.use_light_tree = False
scene.cycles.blur_glossy = 0.0
scene.cycles.sample_clamp_indirect = 0.0
scene.view_settings.view_transform = 'Standard'
bpy.context.view_layer.update()

# ---- added for rendering (the .blend has no active camera and no usable light): camera, sun
cam_auto = bpy.data.cameras.new('AutoCamera')
cam_auto.lens = 50.0
cam_auto.sensor_width = 36.0
cam_auto.clip_end = 1000.0
ob_auto_camera = bpy.data.objects.new('AutoCamera', cam_auto)
scene.collection.objects.link(ob_auto_camera)
ob_auto_camera.location = (4.33938, -3.56603, 2.71151)
ob_auto_camera.rotation_euler = (1.09748, -7.21219e-08, 0.694738)
scene.camera = ob_auto_camera
light_auto_sun = bpy.data.lights.new('AutoSun', 'SUN')
light_auto_sun.energy = 3.0
light_auto_sun.angle = 0.0523599
ob_auto_sun = bpy.data.objects.new('AutoSun', light_auto_sun)
scene.collection.objects.link(ob_auto_sun)
ob_auto_sun.rotation_euler = (0.872665, 0.174533, 0.523599)
bpy.context.view_layer.update()
